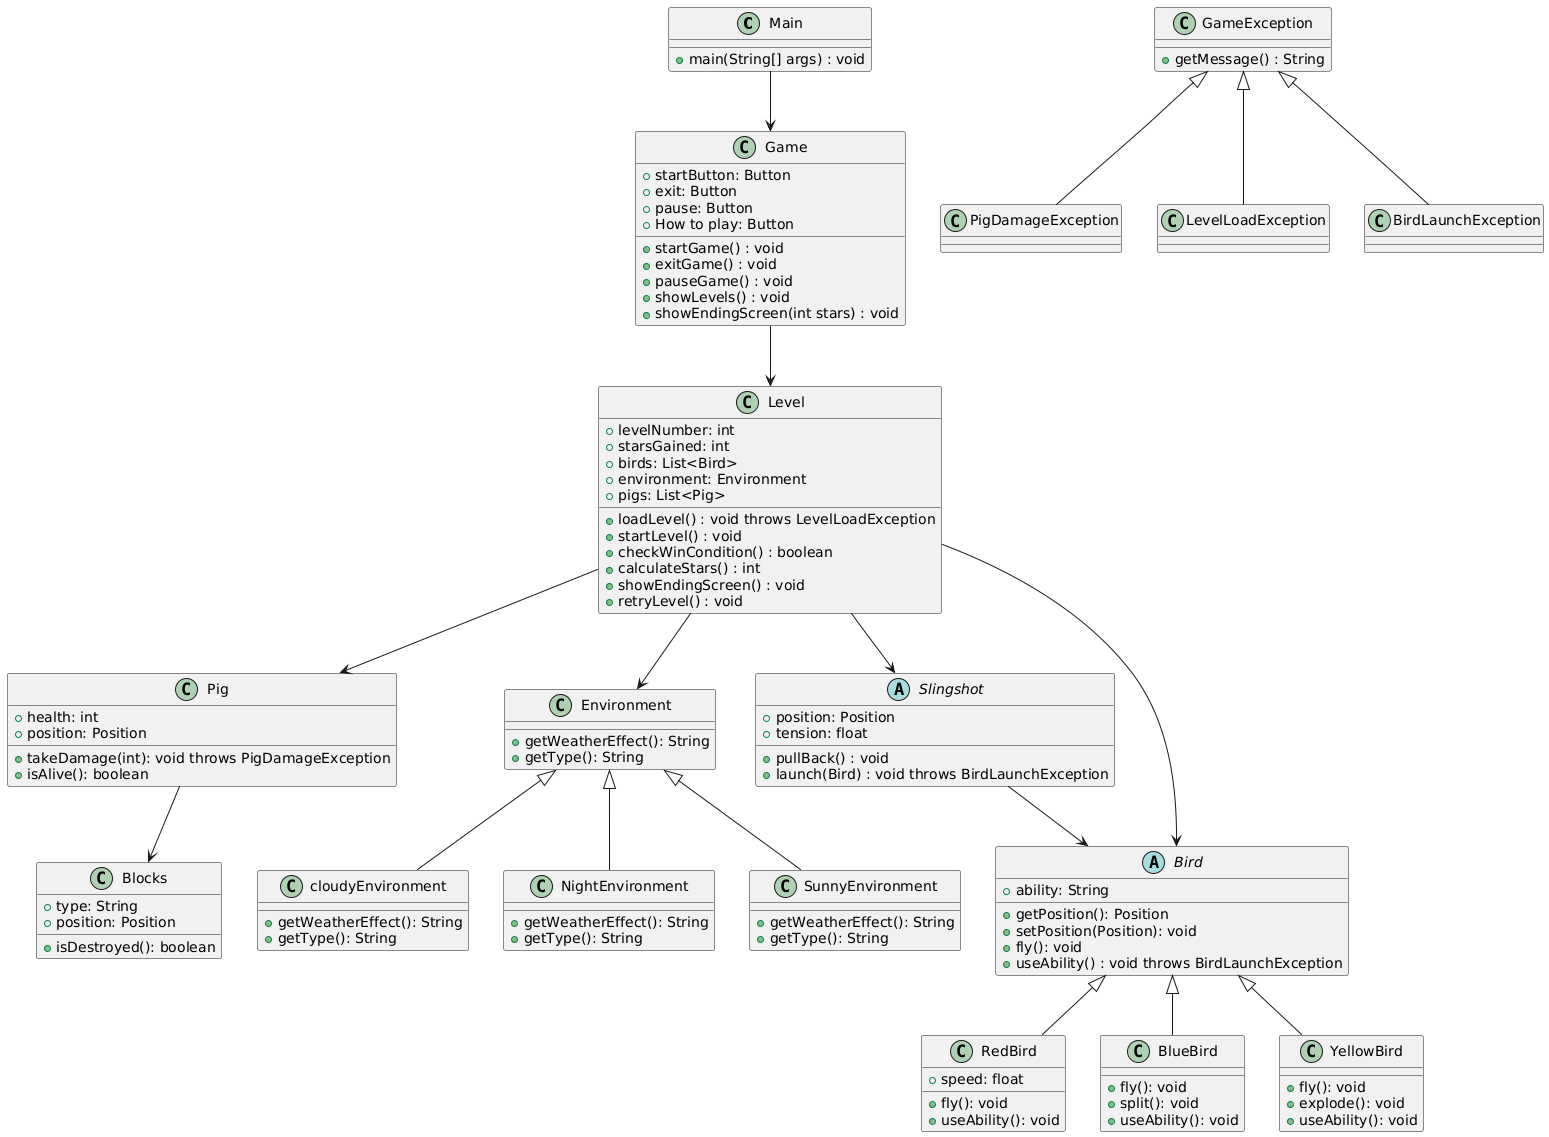

The diagram above was rendered by PlantUML. Its source (embedded in the PNG):
@startuml
class Main {
  + main(String[] args) : void
}

class Game {
  + startButton: Button
  + exit: Button
  + pause: Button
  + How to play: Button
  + startGame() : void
  + exitGame() : void
  + pauseGame() : void
  + showLevels() : void
  + showEndingScreen(int stars) : void
}

class GameException {
  + getMessage() : String
}

class PigDamageException {
}

class LevelLoadException {
}

class BirdLaunchException {
}

class Level {
  + levelNumber: int
  + starsGained: int
  + birds: List<Bird>
  + environment: Environment
  + pigs: List<Pig>
  + loadLevel() : void throws LevelLoadException
  + startLevel() : void
  + checkWinCondition() : boolean
  + calculateStars() : int
  + showEndingScreen() : void
  + retryLevel() : void
}

class Pig {
  + health: int
  + position: Position
  + takeDamage(int): void throws PigDamageException
  + isAlive(): boolean
}

class Environment {
  + getWeatherEffect(): String
  + getType(): String
}

abstract class Slingshot {
  + position: Position
  + tension: float
  + pullBack() : void
  + launch(Bird) : void throws BirdLaunchException
}

abstract class Bird {
  + ability: String
  + getPosition(): Position
  + setPosition(Position): void
  + fly(): void
  + useAbility() : void throws BirdLaunchException
}

class RedBird {
  + speed: float
  + fly(): void
  + useAbility(): void
}

class BlueBird {
  + fly(): void
  + split(): void
  + useAbility(): void
}

class YellowBird {
  + fly(): void
  + explode(): void
  + useAbility(): void
}

class Blocks {
  + type: String
  + position: Position
  + isDestroyed(): boolean
}

class cloudyEnvironment {
  + getWeatherEffect(): String
  + getType(): String
}

class NightEnvironment {
  + getWeatherEffect(): String
  + getType(): String
}

class SunnyEnvironment {
  + getWeatherEffect(): String
  + getType(): String
}

Main --> Game
Game --> Level
GameException <|-- PigDamageException
GameException <|-- LevelLoadException
GameException <|-- BirdLaunchException
Pig --> Blocks
Level --> Pig
Level --> Bird
Level --> Environment
Level --> Slingshot
Environment <|-- cloudyEnvironment
Environment <|-- NightEnvironment
Environment <|-- SunnyEnvironment
Bird <|-- RedBird
Bird <|-- BlueBird
Bird <|-- YellowBird
Slingshot --> Bird
@enduml